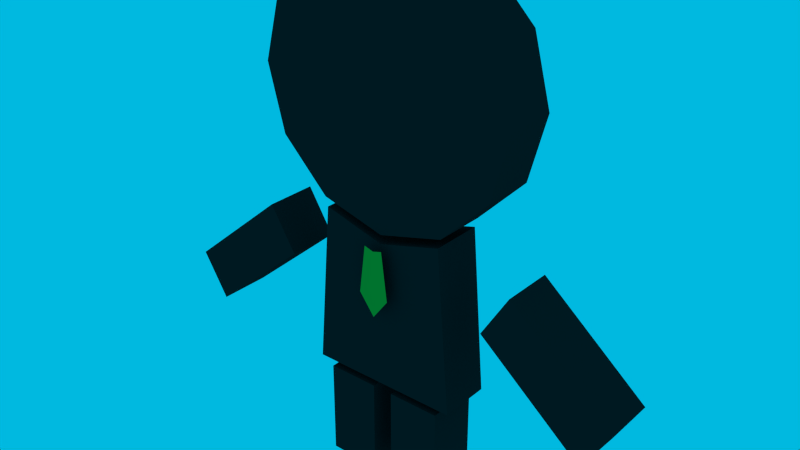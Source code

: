 # Source: madman.nickmuffin.blend  (saved by Blender 2.77.0; exported with 4.5.12 LTS)
import bpy
from mathutils import Matrix  # noqa: F401  (used for matrix-valued properties, if any)

bpy.ops.wm.read_factory_settings(use_empty=True)
scene = bpy.context.scene
scene.name = 'Scene'

# ---- collections
col_collection_1 = bpy.data.collections.new('Collection 1'); scene.collection.children.link(col_collection_1)

# ---- materials (node trees are filled in below, after node groups)
mat_x = bpy.data.materials.new('Материал')
mat_x.alpha_threshold = 0.0
mat_x.use_transparent_shadow = False
mat_x.diffuse_color = (0.02038, 0.02038, 0.02038, 1.0)
mat_x.roughness = 0.5
mat_x.specular_intensity = 0.0
mat_001 = bpy.data.materials.new('Материал.001')
mat_001.alpha_threshold = 0.0
mat_001.use_transparent_shadow = False
mat_001.diffuse_color = (1.0, 0.3535, 0.03689, 1.0)
mat_001.roughness = 0.5
mat_001.specular_intensity = 0.0

# ---- material node trees

# ---- world
world_world = bpy.data.worlds.new('World'); scene.world = world_world
world_world.color = (0.0, 0.484, 0.7484)
world_world.use_sun_shadow = False
world_world.sun_shadow_jitter_overblur = 0.0
world_world.cycles.sampling_method = 'NONE'
world_world.cycles.sample_map_resolution = 256

# ---- meshes
me_x = bpy.data.meshes.new('Окружность')
me_x.from_pydata([(0.0, 0.5103, -0.05), (-0.125, 0.4768, -0.05), (-0.2165, 0.3853, -0.05), (-0.25, 0.2603, -0.05), (-0.2165, 0.1353, -0.05), (-0.125, 0.04377, -0.05), (-3.775e-08, 0.01027, -0.05), (0.125, 0.04377, -0.05), (0.2165, 0.1353, -0.05), (0.25, 0.2603, -0.05), (0.2165, 0.3853, -0.05), (0.125, 0.4768, -0.05), (0.0, 0.5103, -0.15), (-0.125, 0.4768, -0.15), (-0.2165, 0.3853, -0.15), (-0.25, 0.2603, -0.15), (-0.2165, 0.1353, -0.15), (-0.125, 0.04377, -0.15), (-3.775e-08, 0.01027, -0.15), (0.125, 0.04377, -0.15), (0.2165, 0.1353, -0.15), (0.25, 0.2603, -0.15), (0.2165, 0.3853, -0.15), (0.125, 0.4768, -0.15), (0.408, -0.2654, -0.05), (0.2088, -0.09825, -0.05), (0.408, -0.2654, -0.15), (0.2088, -0.09825, -0.15), (0.4601, -0.1812, -0.05), (0.2609, -0.01408, -0.05), (0.4601, -0.1812, -0.15), (0.2609, -0.01408, -0.15), (-0.4601, -0.1812, -0.05), (-0.2609, -0.01408, -0.05), (-0.4601, -0.1812, -0.15), (-0.2609, -0.01408, -0.15), (-0.408, -0.2654, -0.05), (-0.2088, -0.09825, -0.05), (-0.408, -0.2654, -0.15), (-0.2088, -0.09825, -0.15), (0.02, -0.4897, -0.05), (0.02, -0.3035, -0.05), (0.02, -0.4897, -0.15), (0.02, -0.3035, -0.15), (0.12, -0.4897, -0.05), (0.12, -0.3035, -0.05), (0.12, -0.4897, -0.15), (0.12, -0.3035, -0.15), (-0.12, -0.4897, -0.05), (-0.12, -0.3035, -0.05), (-0.12, -0.4897, -0.15), (-0.12, -0.3035, -0.15), (-0.02, -0.4897, -0.05), (-0.02, -0.3035, -0.05), (-0.02, -0.4897, -0.15), (-0.02, -0.3035, -0.15), (-0.1462, -0.2897, -0.05), (-0.12, 0.02595, -0.05), (-0.1462, -0.2897, -0.15), (-0.12, 0.02595, -0.15), (0.1462, -0.2897, -0.05), (0.12, 0.02595, -0.05), (0.1462, -0.2897, -0.15), (0.12, 0.02595, -0.15), (0.0, -0.007013, -0.15), (0.0, -0.007013, -0.05), (0.0, -0.1397, -0.02896), (-0.03, -0.09973, -0.02896), (0.03, -0.09973, -0.02896), (-0.018, -0.006919, -0.02896), (0.018, -0.006919, -0.02896), (0.0, -0.01219, -0.02896)], [], [(7, 6, 18, 19), (4, 3, 15, 16), (11, 10, 22, 23), (1, 0, 12, 13), (8, 7, 19, 20), (5, 4, 16, 17), (0, 11, 23, 12), (2, 1, 13, 14), (9, 8, 20, 21), (6, 5, 17, 18), (3, 2, 14, 15), (10, 9, 21, 22), (13, 12, 23, 22, 21, 20, 19, 18, 17, 16, 15, 14), (1, 2, 3, 4, 5, 6, 7, 8, 9, 10, 11, 0), (25, 27, 26, 24), (27, 31, 30, 26), (31, 29, 28, 30), (29, 25, 24, 28), (24, 26, 30, 28), (29, 31, 27, 25), (33, 35, 34, 32), (35, 39, 38, 34), (39, 37, 36, 38), (37, 33, 32, 36), (32, 34, 38, 36), (37, 39, 35, 33), (41, 43, 42, 40), (43, 47, 46, 42), (47, 45, 44, 46), (45, 41, 40, 44), (40, 42, 46, 44), (45, 47, 43, 41), (49, 51, 50, 48), (51, 55, 54, 50), (55, 53, 52, 54), (53, 49, 48, 52), (48, 50, 54, 52), (53, 55, 51, 49), (57, 59, 58, 56), (59, 64, 63, 62, 58), (63, 61, 60, 62), (61, 65, 57, 56, 60), (56, 58, 62, 60), (64, 65, 61, 63), (57, 65, 64, 59), (66, 68, 67), (68, 71, 67), (67, 71, 69), (71, 68, 70)])
me_x.polygons.foreach_set('material_index', [0, 0, 0, 0, 0, 0, 0, 0, 0, 0, 0, 0, 0, 0, 0, 0, 0, 0, 0, 0, 0, 0, 0, 0, 0, 0, 0, 0, 0, 0, 0, 0, 0, 0, 0, 0, 0, 0, 0, 0, 0, 0, 0, 0, 0, 1, 1, 1, 1])
_uv = me_x.uv_layers.new(name='UVMap')
_uv.uv.foreach_set('vector', [0.0, 0.0, 0.0, 0.0, 0.0, 0.0, 0.0, 0.0, 0.0, 0.0, 0.0, 0.0, 0.0, 0.0, 0.0, 0.0, 0.0, 0.0, 0.0, 0.0, 0.0, 0.0, 0.0, 0.0, 0.0, 0.0, 0.0, 0.0, 0.0, 0.0, 0.0, 0.0, 0.0, 0.0, 0.0, 0.0, 0.0, 0.0, 0.0, 0.0, 0.0, 0.0, 0.0, 0.0, 0.0, 0.0, 0.0, 0.0, 0.0, 0.0, 0.0, 0.0, 0.0, 0.0, 0.0, 0.0, 0.0, 0.0, 0.0, 0.0, 0.0, 0.0, 0.0, 0.0, 0.0, 0.0, 0.0, 0.0, 0.0, 0.0, 0.0, 0.0, 0.0, 0.0, 0.0, 0.0, 0.0, 0.0, 0.0, 0.0, 0.0, 0.0, 0.0, 0.0, 0.0, 0.0, 0.0, 0.0, 0.0, 0.0, 0.0, 0.0, 0.0, 0.0, 0.0, 0.0, 0.0, 0.0, 0.0, 0.0, 0.0, 0.0, 0.0, 0.0, 0.0, 0.0, 0.0, 0.0, 0.0, 0.0, 0.0, 0.0, 0.0, 0.0, 0.0, 0.0, 0.0, 0.0, 0.0, 0.0, 0.0, 0.0, 0.0, 0.0, 0.0, 0.0, 0.0, 0.0, 0.0, 0.0, 0.0, 0.0, 0.0, 0.0, 0.0, 0.0, 0.0, 0.0, 0.0, 0.0, 0.0, 0.0, 0.0, 0.0, 0.0, 0.0, 0.0, 0.0, 0.0, 0.0, 0.0, 0.0, 0.0, 0.0, 0.0, 0.0, 0.0, 0.0, 0.0, 0.0, 0.0, 0.0, 0.0, 0.0, 0.0, 0.0, 0.0, 0.0, 0.0, 0.0, 0.0, 0.0, 0.0, 0.0, 0.0, 0.0, 0.0, 0.0, 0.0, 0.0, 0.0, 0.0, 0.0, 0.0, 0.0, 0.0, 0.0, 0.0, 0.0, 0.0, 0.0, 0.0, 0.0, 0.0, 0.0, 0.0, 0.0, 0.0, 0.0, 0.0, 0.0, 0.0, 0.0, 0.0, 0.0, 0.0, 0.0, 0.0, 0.0, 0.0, 0.0, 0.0, 0.0, 0.0, 0.0, 0.0, 0.0, 0.0, 0.0, 0.0, 0.0, 0.0, 0.0, 0.0, 0.0, 0.0, 0.0, 0.0, 0.0, 0.0, 0.0, 0.0, 0.0, 0.0, 0.0, 0.0, 0.0, 0.0, 0.0, 0.0, 0.0, 0.0, 0.0, 0.0, 0.0, 0.0, 0.0, 0.0, 0.0, 0.0, 0.0, 0.0, 0.0, 0.0, 0.0, 0.0, 0.0, 0.0, 0.0, 0.0, 0.0, 0.0, 0.0, 0.0, 0.0, 0.0, 0.0, 0.0, 0.0, 0.0, 0.0, 0.0, 0.0, 0.0, 0.0, 0.0, 0.0, 0.0, 0.0, 0.0, 0.0, 0.0, 0.0, 0.0, 0.0, 0.0, 0.0, 0.0, 0.0, 0.0, 0.0, 0.0, 0.0, 0.0, 0.0, 0.0, 0.0, 0.0, 0.0, 0.0, 0.0, 0.0, 0.0, 0.0, 0.0, 0.0, 0.0, 0.0, 0.0, 0.0, 0.0, 0.0, 0.0, 0.0, 0.0, 0.0, 0.0, 0.0, 0.0, 0.0, 0.0, 0.0, 0.0, 0.0, 0.0, 0.0, 0.0, 0.0, 0.0, 0.0, 0.0, 0.0, 0.0, 0.0, 0.0, 0.0, 0.0, 0.0, 0.0, 0.0, 0.0, 0.0, 0.0, 0.0, 0.0, 0.0, 0.0, 0.0, 0.0, 0.0, 0.0, 0.0, 0.0, 0.0, 0.0, 0.0, 0.0, 0.0, 0.0, 0.0, 0.0, 0.0, 0.0, 0.0, 0.0, 0.0, 0.0, 0.0, 0.0, 0.0, 0.0, 0.0, 0.0, 0.0, 0.0, 0.0, 0.0, 0.0, 0.0, 0.0, 0.0, 0.0, 0.0, 0.0, 0.0, 0.0, 0.0, 0.0, 0.0, 0.0, 0.0, 0.0, 0.0, 0.0, 0.0, 0.0, 6.721e-05, 0.2259, 0.3012, 6.721e-05, 0.3012, 0.4518, 0.3012, 6.721e-05, 0.9603, 0.2259, 0.3012, 0.4518, 0.3012, 0.4518, 0.9603, 0.2259, 0.9999, 0.3614, 0.9603, 0.2259, 0.3012, 6.721e-05, 0.9999, 0.09041])
me_x.materials.append(mat_x)
me_x.materials.append(mat_001)
me_x.use_remesh_preserve_volume = False
me_x.use_remesh_preserve_attributes = False
me_x.use_mirror_vertex_groups = False
me_x.update()
arm_x = bpy.data.armatures.new('Скелет')  # bones are not reproduced

# ---- objects
ob_x = bpy.data.objects.new('Скелет', arm_x)
ob_x_1 = bpy.data.objects.new('Окружность', me_x)

# ---- transforms, parenting, visibility, modifiers, constraints
ob_x.location = (0.0, 0.0, 0.0)
ob_x.show_in_front = True
ob_x.lineart.crease_threshold = 0.0
ob_x_1.parent = ob_x
ob_x_1.matrix_parent_inverse = Matrix(((1.0, 0.0, 0.0, 0.0), (0.0, 1.0, 0.0, 0.0), (0.0, 0.0, 1.0, -0.26), (0.0, 0.0, 0.0, 1.0)))
ob_x_1.location = (0.0, -0.1, 0.75)
ob_x_1.rotation_euler = (1.571, 0.0, 0.0)
ob_x_1.lineart.crease_threshold = 0.0
_vg = ob_x_1.vertex_groups.new(name='Bone.002')
_vg.add([40, 41, 42, 43, 44, 45, 46, 47], 1.0, 'REPLACE')
_vg = ob_x_1.vertex_groups.new(name='Bone.003')
_vg.add([24, 25, 26, 27, 28, 29, 30, 31], 1.0, 'REPLACE')
_vg = ob_x_1.vertex_groups.new(name='Bone.004')
_vg.add([32, 33, 34, 35, 36, 37, 38, 39], 1.0, 'REPLACE')
_vg = ob_x_1.vertex_groups.new(name='Bone.005')
_vg.add([48, 49, 50, 51, 52, 53, 54, 55], 1.0, 'REPLACE')
_vg = ob_x_1.vertex_groups.new(name='Bone')
_vg.add([56, 57, 58, 59, 60, 61, 62, 63, 64, 65], 1.0, 'REPLACE')
_vg = ob_x_1.vertex_groups.new(name='Bone.001')
_vg.add([0, 1, 2, 3, 4, 5, 6, 7, 8, 9, 10, 11, 12, 13, 14, 15, 16, 17, 18, 19, 20, 21, 22, 23], 1.0, 'REPLACE')
_vg = ob_x_1.vertex_groups.new(name='Bone.006')
_vg.add([66, 67, 68, 69, 70, 71], 1.0, 'REPLACE')
_m = ob_x_1.modifiers.new('Скелет', 'ARMATURE')
_m.object = ob_x

# ---- collection membership
col_collection_1.objects.link(ob_x)
col_collection_1.objects.link(ob_x_1)

# ---- scene / render settings (as saved in the file)
scene.frame_start = 101; scene.frame_end = 169; scene.frame_set(101)
scene.render.engine = 'BLENDER_EEVEE_NEXT'
scene.render.resolution_percentage = 50
scene.render.dither_intensity = 0.0
scene.cycles.use_denoising = False
scene.cycles.samples = 10
scene.cycles.sampling_pattern = 'TABULATED_SOBOL'
scene.cycles.light_sampling_threshold = 0.0
scene.cycles.use_adaptive_sampling = False
scene.cycles.use_light_tree = False
scene.cycles.blur_glossy = 0.0
scene.cycles.pixel_filter_type = 'GAUSSIAN'
scene.cycles.sample_clamp_indirect = 0.0
scene.view_settings.view_transform = 'Standard'
bpy.context.view_layer.update()

# ---- added for rendering (the .blend has no active camera): camera
cam_auto = bpy.data.cameras.new('AutoCamera')
cam_auto.lens = 50.0
cam_auto.sensor_width = 36.0
cam_auto.clip_end = 1000.0
ob_auto_camera = bpy.data.objects.new('AutoCamera', cam_auto)
scene.collection.objects.link(ob_auto_camera)
ob_auto_camera.location = (1.0753, -1.29067, 1.36002)
ob_auto_camera.rotation_euler = (1.09748, -7.21219e-08, 0.694738)
scene.camera = ob_auto_camera
bpy.context.view_layer.update()
